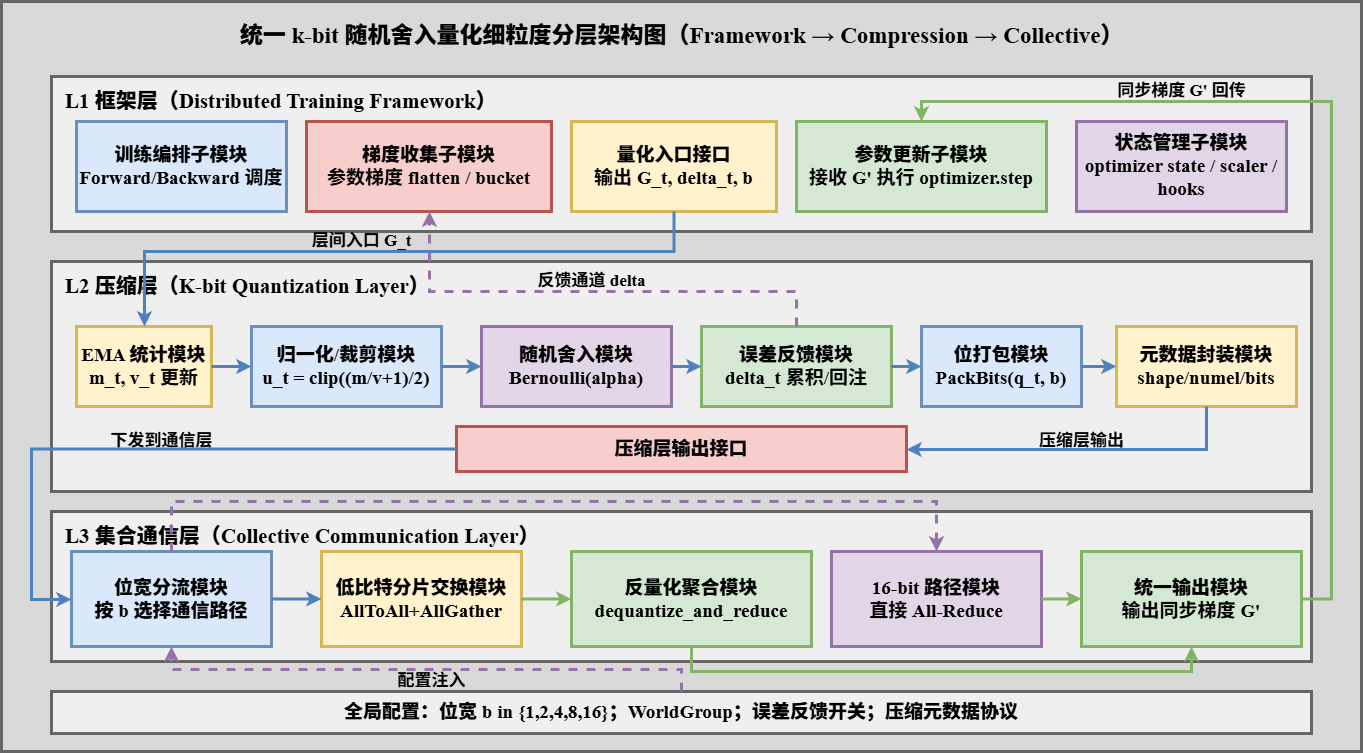

The diagram above was exported from draw.io. Its source (the exported page's mxGraphModel, read from the mxfile embedded in the PNG):
<mxGraphModel dx="1500" dy="816" grid="1" gridSize="10" guides="1" tooltips="1" connect="1" arrows="1" fold="1" page="1" pageScale="1" pageWidth="1400" pageHeight="820" math="0" shadow="0">
  <root>
    <mxCell id="0" />
    <mxCell id="1" parent="0" />
    <mxCell id="2" value="" style="rounded=0;whiteSpace=wrap;html=1;fillColor=#d9d9d9;strokeColor=#666666;strokeWidth=3;fontFamily=Times New Roman;" parent="1" vertex="1">
      <mxGeometry x="20" y="20" width="1360" height="750" as="geometry" />
    </mxCell>
    <mxCell id="3" value="&lt;b&gt;统一 k-bit 随机舍入量化细粒度分层架构图（Framework → Compression → Collective）&lt;/b&gt;" style="text;html=1;strokeColor=none;fillColor=none;align=center;verticalAlign=middle;fontSize=23;fontStyle=1;fontFamily=Times New Roman;" parent="1" vertex="1">
      <mxGeometry x="170" y="34" width="1060" height="40" as="geometry" />
    </mxCell>
    <mxCell id="10" value="&lt;b&gt;L1 框架层（Distributed Training Framework）&lt;/b&gt;" style="rounded=0;whiteSpace=wrap;html=1;fillColor=#efefef;strokeColor=#666666;strokeWidth=3;fontFamily=Times New Roman;fontSize=21;fontStyle=1;align=left;verticalAlign=top;spacingTop=6;spacingLeft=12;" parent="1" vertex="1">
      <mxGeometry x="70" y="95" width="1260" height="155" as="geometry" />
    </mxCell>
    <mxCell id="11" value="&lt;b&gt;训练编排子模块&lt;/b&gt;&lt;br&gt;Forward/Backward 调度" style="rounded=0;whiteSpace=wrap;html=1;fillColor=#dae8fc;strokeColor=#6c8ebf;strokeWidth=3;fontFamily=Times New Roman;fontSize=19;fontStyle=1;align=center;" parent="1" vertex="1">
      <mxGeometry x="95" y="140" width="210" height="90" as="geometry" />
    </mxCell>
    <mxCell id="12" value="&lt;b&gt;梯度收集子模块&lt;/b&gt;&lt;br&gt;参数梯度 flatten / bucket" style="rounded=0;whiteSpace=wrap;html=1;fillColor=#f8cecc;strokeColor=#b85450;strokeWidth=3;fontFamily=Times New Roman;fontSize=19;fontStyle=1;align=center;" parent="1" vertex="1">
      <mxGeometry x="325" y="140" width="245" height="90" as="geometry" />
    </mxCell>
    <mxCell id="13" value="&lt;b&gt;量化入口接口&lt;/b&gt;&lt;br&gt;输出 G_t, delta_t, b" style="rounded=0;whiteSpace=wrap;html=1;fillColor=#fff2cc;strokeColor=#d6b656;strokeWidth=3;fontFamily=Times New Roman;fontSize=19;fontStyle=1;align=center;" parent="1" vertex="1">
      <mxGeometry x="590" y="140" width="205" height="90" as="geometry" />
    </mxCell>
    <mxCell id="14" value="&lt;b&gt;参数更新子模块&lt;/b&gt;&lt;br&gt;接收 G' 执行 optimizer.step" style="rounded=0;whiteSpace=wrap;html=1;fillColor=#d5e8d4;strokeColor=#82b366;strokeWidth=3;fontFamily=Times New Roman;fontSize=19;fontStyle=1;align=center;" parent="1" vertex="1">
      <mxGeometry x="815" y="140" width="250" height="90" as="geometry" />
    </mxCell>
    <mxCell id="15" value="&lt;b&gt;状态管理子模块&lt;/b&gt;&lt;br&gt;optimizer state / scaler / hooks" style="rounded=0;whiteSpace=wrap;html=1;fillColor=#e1d5e7;strokeColor=#9673a6;strokeWidth=3;fontFamily=Times New Roman;fontSize=19;fontStyle=1;align=center;" parent="1" vertex="1">
      <mxGeometry x="1095" y="140" width="210" height="90" as="geometry" />
    </mxCell>
    <mxCell id="20" value="&lt;b&gt;L2 压缩层（K-bit Quantization Layer）&lt;/b&gt;" style="rounded=0;whiteSpace=wrap;html=1;fillColor=#efefef;strokeColor=#666666;strokeWidth=3;fontFamily=Times New Roman;fontSize=21;fontStyle=1;align=left;verticalAlign=top;spacingTop=6;spacingLeft=12;" parent="1" vertex="1">
      <mxGeometry x="70" y="280" width="1260" height="230" as="geometry" />
    </mxCell>
    <mxCell id="21" value="&lt;b&gt;EMA 统计模块&lt;/b&gt;&lt;br&gt;m_t, v_t 更新" style="rounded=0;whiteSpace=wrap;html=1;fillColor=#fff2cc;strokeColor=#d6b656;strokeWidth=3;fontFamily=Times New Roman;fontSize=19;fontStyle=1;align=center;" parent="1" vertex="1">
      <mxGeometry x="95" y="345" width="135" height="80" as="geometry" />
    </mxCell>
    <mxCell id="22" value="&lt;b&gt;归一化/裁剪模块&lt;/b&gt;&lt;br&gt;u_t = clip((m/v+1)/2)" style="rounded=0;whiteSpace=wrap;html=1;fillColor=#dae8fc;strokeColor=#6c8ebf;strokeWidth=3;fontFamily=Times New Roman;fontSize=19;fontStyle=1;align=center;" parent="1" vertex="1">
      <mxGeometry x="270" y="345" width="190" height="80" as="geometry" />
    </mxCell>
    <mxCell id="23" value="&lt;b&gt;随机舍入模块&lt;/b&gt;&lt;br&gt;Bernoulli(alpha)" style="rounded=0;whiteSpace=wrap;html=1;fillColor=#e1d5e7;strokeColor=#9673a6;strokeWidth=3;fontFamily=Times New Roman;fontSize=19;fontStyle=1;align=center;" parent="1" vertex="1">
      <mxGeometry x="500" y="345" width="190" height="80" as="geometry" />
    </mxCell>
    <mxCell id="24" value="&lt;b&gt;误差反馈模块&lt;/b&gt;&lt;br&gt;delta_t 累积/回注" style="rounded=0;whiteSpace=wrap;html=1;fillColor=#d5e8d4;strokeColor=#82b366;strokeWidth=3;fontFamily=Times New Roman;fontSize=19;fontStyle=1;align=center;" parent="1" vertex="1">
      <mxGeometry x="720" y="345" width="190" height="80" as="geometry" />
    </mxCell>
    <mxCell id="25" value="&lt;b&gt;位打包模块&lt;/b&gt;&lt;br&gt;PackBits(q_t, b)" style="rounded=0;whiteSpace=wrap;html=1;fillColor=#dae8fc;strokeColor=#6c8ebf;strokeWidth=3;fontFamily=Times New Roman;fontSize=19;fontStyle=1;align=center;" parent="1" vertex="1">
      <mxGeometry x="940" y="345" width="160" height="80" as="geometry" />
    </mxCell>
    <mxCell id="26" value="&lt;b&gt;元数据封装模块&lt;/b&gt;&lt;br&gt;shape/numel/bits" style="rounded=0;whiteSpace=wrap;html=1;fillColor=#fff2cc;strokeColor=#d6b656;strokeWidth=3;fontFamily=Times New Roman;fontSize=19;fontStyle=1;align=center;" parent="1" vertex="1">
      <mxGeometry x="1135" y="345" width="180" height="80" as="geometry" />
    </mxCell>
    <mxCell id="27" value="&lt;b&gt;压缩层输出接口&lt;/b&gt;" style="rounded=0;whiteSpace=wrap;html=1;fillColor=#f8cecc;strokeColor=#b85450;strokeWidth=3;fontFamily=Times New Roman;fontSize=19;fontStyle=1;align=center;" parent="1" vertex="1">
      <mxGeometry x="475" y="445" width="450" height="45" as="geometry" />
    </mxCell>
    <mxCell id="30" value="&lt;b&gt;L3 集合通信层（Collective Communication Layer）&lt;/b&gt;" style="rounded=0;whiteSpace=wrap;html=1;fillColor=#efefef;strokeColor=#666666;strokeWidth=3;fontFamily=Times New Roman;fontSize=21;fontStyle=1;align=left;verticalAlign=top;spacingTop=6;spacingLeft=12;" parent="1" vertex="1">
      <mxGeometry x="70" y="530" width="1260" height="150" as="geometry" />
    </mxCell>
    <mxCell id="31" value="&lt;b&gt;位宽分流模块&lt;/b&gt;&lt;div&gt;&lt;b&gt;按 b 选择通信路径&lt;/b&gt;&lt;/div&gt;" style="rounded=0;whiteSpace=wrap;html=1;fillColor=#dae8fc;strokeColor=#6c8ebf;strokeWidth=3;fontFamily=Times New Roman;fontSize=19;fontStyle=1;align=center;" parent="1" vertex="1">
      <mxGeometry x="90" y="570" width="200" height="95" as="geometry" />
    </mxCell>
    <mxCell id="32" value="&lt;b&gt;低比特分片交换模块&lt;/b&gt;&lt;br&gt;AllToAll+AllGather" style="rounded=0;whiteSpace=wrap;html=1;fillColor=#fff2cc;strokeColor=#d6b656;strokeWidth=3;fontFamily=Times New Roman;fontSize=19;fontStyle=1;align=center;" parent="1" vertex="1">
      <mxGeometry x="340" y="570" width="200" height="95" as="geometry" />
    </mxCell>
    <mxCell id="33" value="&lt;b&gt;反量化聚合模块&lt;/b&gt;&lt;br&gt;dequantize_and_reduce" style="rounded=0;whiteSpace=wrap;html=1;fillColor=#d5e8d4;strokeColor=#82b366;strokeWidth=3;fontFamily=Times New Roman;fontSize=19;fontStyle=1;align=center;" parent="1" vertex="1">
      <mxGeometry x="590" y="570" width="240" height="95" as="geometry" />
    </mxCell>
    <mxCell id="34" value="&lt;b&gt;16-bit 路径模块&lt;/b&gt;&lt;br&gt;直接 All-Reduce" style="rounded=0;whiteSpace=wrap;html=1;fillColor=#e1d5e7;strokeColor=#9673a6;strokeWidth=3;fontFamily=Times New Roman;fontSize=19;fontStyle=1;align=center;" parent="1" vertex="1">
      <mxGeometry x="850" y="570" width="210" height="95" as="geometry" />
    </mxCell>
    <mxCell id="35" value="&lt;b&gt;统一输出模块&lt;/b&gt;&lt;br&gt;输出同步梯度 G'" style="rounded=0;whiteSpace=wrap;html=1;fillColor=#d5e8d4;strokeColor=#82b366;strokeWidth=3;fontFamily=Times New Roman;fontSize=19;fontStyle=1;align=center;" parent="1" vertex="1">
      <mxGeometry x="1100" y="570" width="220" height="95" as="geometry" />
    </mxCell>
    <mxCell id="40" value="&lt;b&gt;全局配置：位宽 b in {1,2,4,8,16}；WorldGroup；误差反馈开关；压缩元数据协议&lt;/b&gt;" style="rounded=0;whiteSpace=wrap;html=1;fillColor=#efefef;strokeColor=#666666;strokeWidth=3;fontFamily=Times New Roman;fontSize=19;fontStyle=1;align=center;" parent="1" vertex="1">
      <mxGeometry x="70" y="710" width="1260" height="42" as="geometry" />
    </mxCell>
    <mxCell id="70" value="层间入口 G_t" style="edgeStyle=orthogonalEdgeStyle;rounded=0;jettySize=auto;html=1;strokeColor=#4f81bd;strokeWidth=3;endArrow=classic;fontFamily=Times New Roman;fontSize=17;fontStyle=1;labelBackgroundColor=none;" parent="1" source="13" target="21" edge="1">
      <mxGeometry x="0.094" y="-10" relative="1" as="geometry">
        <Array as="points">
          <mxPoint x="693" y="270" />
          <mxPoint x="163" y="270" />
        </Array>
        <mxPoint as="offset" />
      </mxGeometry>
    </mxCell>
    <mxCell id="71" value="" style="edgeStyle=orthogonalEdgeStyle;rounded=0;jettySize=auto;html=1;strokeColor=#4f81bd;strokeWidth=3;endArrow=classic;" parent="1" source="21" target="22" edge="1">
      <mxGeometry relative="1" as="geometry" />
    </mxCell>
    <mxCell id="72" value="" style="edgeStyle=orthogonalEdgeStyle;rounded=0;jettySize=auto;html=1;strokeColor=#4f81bd;strokeWidth=3;endArrow=classic;" parent="1" source="22" target="23" edge="1">
      <mxGeometry relative="1" as="geometry" />
    </mxCell>
    <mxCell id="73" value="" style="edgeStyle=orthogonalEdgeStyle;rounded=0;jettySize=auto;html=1;strokeColor=#4f81bd;strokeWidth=3;endArrow=classic;" parent="1" source="23" target="24" edge="1">
      <mxGeometry relative="1" as="geometry" />
    </mxCell>
    <mxCell id="74" value="" style="edgeStyle=orthogonalEdgeStyle;rounded=0;jettySize=auto;html=1;strokeColor=#4f81bd;strokeWidth=3;endArrow=classic;" parent="1" source="24" target="25" edge="1">
      <mxGeometry relative="1" as="geometry" />
    </mxCell>
    <mxCell id="75" value="" style="edgeStyle=orthogonalEdgeStyle;rounded=0;jettySize=auto;html=1;strokeColor=#4f81bd;strokeWidth=3;endArrow=classic;" parent="1" source="25" target="26" edge="1">
      <mxGeometry relative="1" as="geometry" />
    </mxCell>
    <mxCell id="76" value="压缩层输出" style="edgeStyle=orthogonalEdgeStyle;rounded=0;jettySize=auto;html=1;strokeColor=#4f81bd;strokeWidth=3;endArrow=classic;fontFamily=Times New Roman;fontSize=17;fontStyle=1;labelBackgroundColor=none;" parent="1" source="26" target="27" edge="1">
      <mxGeometry x="-0.0204" y="-8" relative="1" as="geometry">
        <Array as="points">
          <mxPoint x="1225" y="468" />
        </Array>
        <mxPoint x="1" as="offset" />
      </mxGeometry>
    </mxCell>
    <mxCell id="77" value="下发到通信层" style="edgeStyle=orthogonalEdgeStyle;rounded=0;jettySize=auto;html=1;strokeColor=#4f81bd;strokeWidth=3;endArrow=classic;fontFamily=Times New Roman;fontSize=17;fontStyle=1;labelBackgroundColor=none;" parent="1" source="27" target="31" edge="1">
      <mxGeometry x="-0.0413" y="-8" relative="1" as="geometry">
        <Array as="points">
          <mxPoint x="50" y="468" />
          <mxPoint x="50" y="618" />
        </Array>
        <mxPoint x="1" as="offset" />
      </mxGeometry>
    </mxCell>
    <mxCell id="78" value="" style="edgeStyle=orthogonalEdgeStyle;rounded=0;jettySize=auto;html=1;strokeColor=#4f81bd;strokeWidth=3;endArrow=classic;" parent="1" source="31" target="32" edge="1">
      <mxGeometry relative="1" as="geometry" />
    </mxCell>
    <mxCell id="79" value="" style="edgeStyle=orthogonalEdgeStyle;rounded=0;jettySize=auto;html=1;strokeColor=#82b366;strokeWidth=3;endArrow=classic;" parent="1" source="32" target="33" edge="1">
      <mxGeometry relative="1" as="geometry" />
    </mxCell>
    <mxCell id="80" value="" style="edgeStyle=orthogonalEdgeStyle;rounded=0;jettySize=auto;html=1;strokeColor=#9673a6;strokeWidth=3;dashed=1;endArrow=classic;" parent="1" source="31" target="34" edge="1">
      <mxGeometry relative="1" as="geometry">
        <Array as="points">
          <mxPoint x="190" y="520" />
          <mxPoint x="955" y="520" />
        </Array>
      </mxGeometry>
    </mxCell>
    <mxCell id="81" value="" style="edgeStyle=orthogonalEdgeStyle;rounded=0;jettySize=auto;html=1;strokeColor=#82b366;strokeWidth=3;endArrow=classic;" parent="1" source="33" target="35" edge="1">
      <mxGeometry relative="1" as="geometry">
        <Array as="points">
          <mxPoint x="710" y="690" />
          <mxPoint x="1210" y="690" />
        </Array>
      </mxGeometry>
    </mxCell>
    <mxCell id="82" value="" style="edgeStyle=orthogonalEdgeStyle;rounded=0;jettySize=auto;html=1;strokeColor=#82b366;strokeWidth=3;endArrow=classic;" parent="1" source="34" target="35" edge="1">
      <mxGeometry relative="1" as="geometry" />
    </mxCell>
    <mxCell id="83" value="同步梯度 G' 回传" style="edgeStyle=orthogonalEdgeStyle;rounded=0;jettySize=auto;html=1;strokeColor=#82b366;strokeWidth=3;endArrow=classic;fontFamily=Times New Roman;fontSize=17;fontStyle=1;labelBackgroundColor=none;" parent="1" source="35" target="14" edge="1">
      <mxGeometry x="0.4152" y="-10" relative="1" as="geometry">
        <Array as="points">
          <mxPoint x="1350" y="618" />
          <mxPoint x="1350" y="120" />
          <mxPoint x="940" y="120" />
        </Array>
        <mxPoint as="offset" />
      </mxGeometry>
    </mxCell>
    <mxCell id="84" value="反馈通道 delta" style="edgeStyle=orthogonalEdgeStyle;rounded=0;jettySize=auto;html=1;strokeColor=#9673a6;strokeWidth=3;dashed=1;endArrow=classic;fontFamily=Times New Roman;fontSize=17;fontStyle=1;labelBackgroundColor=none;" parent="1" source="24" target="12" edge="1">
      <mxGeometry x="-0.0041" y="-10" relative="1" as="geometry">
        <Array as="points">
          <mxPoint x="815" y="310" />
          <mxPoint x="448" y="310" />
        </Array>
        <mxPoint as="offset" />
      </mxGeometry>
    </mxCell>
    <mxCell id="85" value="配置注入" style="edgeStyle=orthogonalEdgeStyle;rounded=0;jettySize=auto;html=1;strokeColor=#9673a6;strokeWidth=3;dashed=1;endArrow=classic;fontFamily=Times New Roman;fontSize=17;fontStyle=1;labelBackgroundColor=none;" parent="1" source="40" target="31" edge="1">
      <mxGeometry x="-0.0198" y="12" relative="1" as="geometry">
        <Array as="points">
          <mxPoint x="700" y="688" />
          <mxPoint x="190" y="688" />
        </Array>
        <mxPoint x="-1" as="offset" />
      </mxGeometry>
    </mxCell>
  </root>
</mxGraphModel>